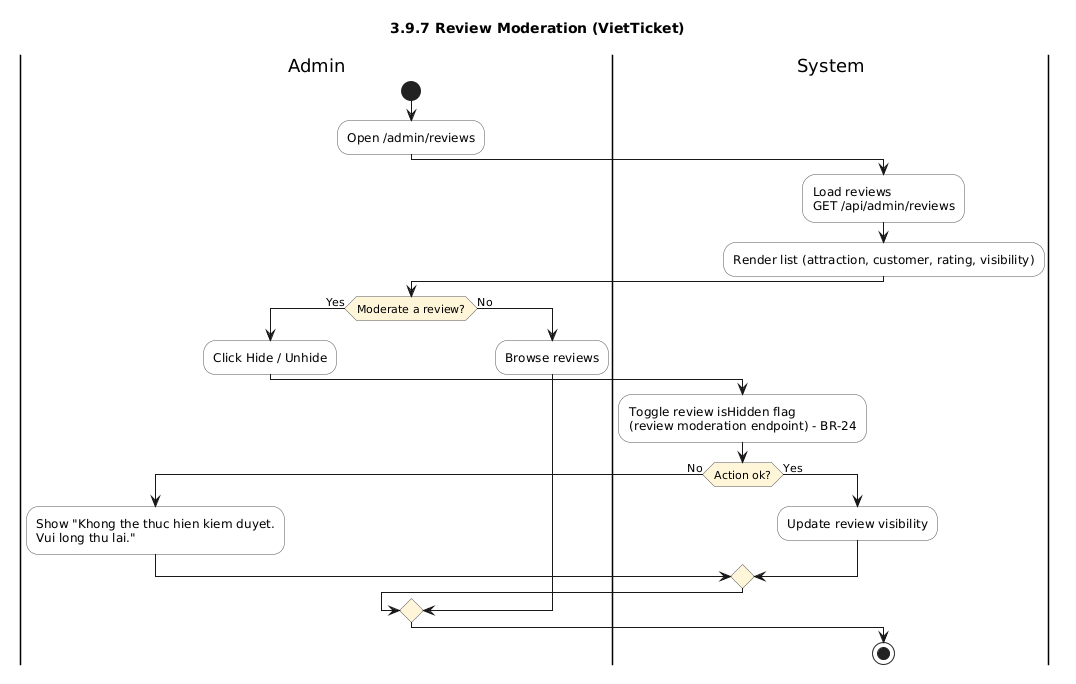

The diagram above was rendered by PlantUML. Its source (embedded in the PNG):
@startuml
title 3.9.7 Review Moderation (VietTicket)
skinparam shadowing false
skinparam defaultFontName Arial
skinparam ActivityBackgroundColor #FDFDFD
skinparam ActivityBorderColor #555555
skinparam ActivityDiamondBackgroundColor #FFF6DA

|Admin|
start
:Open /admin/reviews;
|System|
:Load reviews\nGET /api/admin/reviews;
:Render list (attraction, customer, rating, visibility);
|Admin|
if (Moderate a review?) then (Yes)
  :Click Hide / Unhide;
  |System|
  :Toggle review isHidden flag\n(review moderation endpoint) - BR-24;
  if (Action ok?) then (No)
    |Admin|
    :Show "Khong the thuc hien kiem duyet.\nVui long thu lai.";
  else (Yes)
    |System|
    :Update review visibility;
  endif
else (No)
  |Admin|
  :Browse reviews;
endif
|System|
stop
@enduml